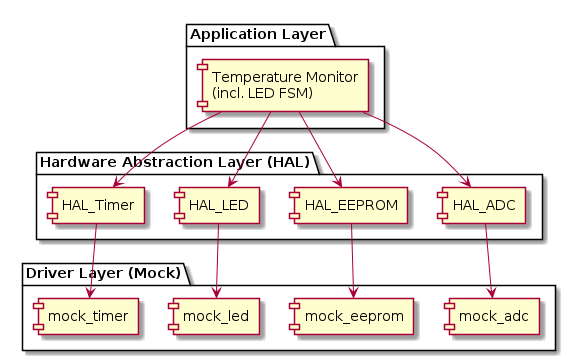

The diagram above was rendered by PlantUML. Its source (embedded in the PNG):
@startuml block_diagram
skinparam componentStyle rectangle

package "Application Layer" {
    [Temperature Monitor\n(incl. LED FSM)] as TM
}

package "Hardware Abstraction Layer (HAL)" {
    [HAL_ADC] as ADC
    [HAL_EEPROM] as EEPROM
    [HAL_LED] as LED
    [HAL_Timer] as TMR
}

package "Driver Layer (Mock)" {
    [mock_adc] as MADC
    [mock_eeprom] as MEEPROM
    [mock_led] as MLED
    [mock_timer] as MTMR
}

TM --> ADC
TM --> EEPROM
TM --> LED
TM --> TMR

ADC --> MADC
EEPROM --> MEEPROM
LED --> MLED
TMR --> MTMR

@enduml